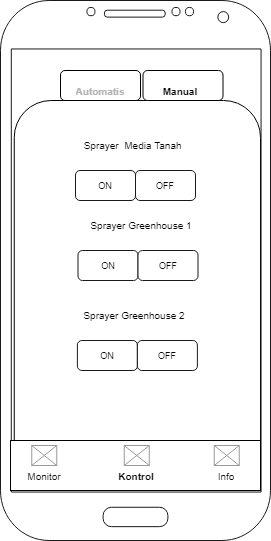

The diagram above was exported from draw.io. Its source (the exported page's mxGraphModel, read from the mxfile embedded in the PNG):
<mxGraphModel dx="868" dy="425" grid="1" gridSize="10" guides="1" tooltips="1" connect="1" arrows="1" fold="1" page="1" pageScale="1" pageWidth="4681" pageHeight="3300" math="0" shadow="0">
  <root>
    <mxCell id="0" />
    <mxCell id="1" parent="0" />
    <mxCell id="r7THa4Gi8vdV-TEJ2tMG-8" value="" style="rounded=1;whiteSpace=wrap;html=1;fontSize=11;" vertex="1" parent="1">
      <mxGeometry x="263.75" y="190" width="246.25" height="390" as="geometry" />
    </mxCell>
    <mxCell id="r7THa4Gi8vdV-TEJ2tMG-1" value="" style="verticalLabelPosition=bottom;verticalAlign=top;html=1;shadow=0;dashed=0;strokeWidth=1;shape=mxgraph.android.phone2;strokeColor=#1A1A1A;" vertex="1" parent="1">
      <mxGeometry x="250" y="90" width="270" height="540" as="geometry" />
    </mxCell>
    <mxCell id="r7THa4Gi8vdV-TEJ2tMG-19" value="" style="rounded=0;whiteSpace=wrap;html=1;fontSize=10;" vertex="1" parent="1">
      <mxGeometry x="260" y="530" width="250" height="50" as="geometry" />
    </mxCell>
    <mxCell id="r7THa4Gi8vdV-TEJ2tMG-20" value="" style="verticalLabelPosition=bottom;shadow=0;dashed=0;align=center;html=1;verticalAlign=top;strokeWidth=1;shape=mxgraph.mockup.graphics.simpleIcon;strokeColor=#999999;fontSize=11;" vertex="1" parent="1">
      <mxGeometry x="281.25" y="535" width="25" height="20" as="geometry" />
    </mxCell>
    <mxCell id="r7THa4Gi8vdV-TEJ2tMG-21" value="&lt;h1&gt;&lt;span style=&quot;font-weight: normal&quot;&gt;&lt;font style=&quot;font-size: 10px&quot;&gt;Monitor&lt;/font&gt;&lt;/span&gt;&lt;/h1&gt;" style="text;html=1;strokeColor=none;fillColor=none;spacing=5;spacingTop=-20;whiteSpace=wrap;overflow=hidden;rounded=0;align=center;fontSize=11;" vertex="1" parent="1">
      <mxGeometry x="263.75" y="545" width="60" height="30" as="geometry" />
    </mxCell>
    <mxCell id="r7THa4Gi8vdV-TEJ2tMG-22" value="" style="verticalLabelPosition=bottom;shadow=0;dashed=0;align=center;html=1;verticalAlign=top;strokeWidth=1;shape=mxgraph.mockup.graphics.simpleIcon;strokeColor=#999999;fontSize=11;" vertex="1" parent="1">
      <mxGeometry x="373.75" y="535" width="25" height="20" as="geometry" />
    </mxCell>
    <mxCell id="r7THa4Gi8vdV-TEJ2tMG-23" value="&lt;h1&gt;&lt;span style=&quot;&quot;&gt;&lt;font style=&quot;font-size: 10px&quot;&gt;Kontrol&lt;/font&gt;&lt;/span&gt;&lt;/h1&gt;" style="text;html=1;strokeColor=none;fillColor=none;spacing=5;spacingTop=-20;whiteSpace=wrap;overflow=hidden;rounded=0;align=center;fontSize=11;fontStyle=1" vertex="1" parent="1">
      <mxGeometry x="356.25" y="545" width="60" height="30" as="geometry" />
    </mxCell>
    <mxCell id="r7THa4Gi8vdV-TEJ2tMG-24" value="" style="verticalLabelPosition=bottom;shadow=0;dashed=0;align=center;html=1;verticalAlign=top;strokeWidth=1;shape=mxgraph.mockup.graphics.simpleIcon;strokeColor=#999999;fontSize=11;" vertex="1" parent="1">
      <mxGeometry x="463.75" y="535" width="25" height="20" as="geometry" />
    </mxCell>
    <mxCell id="r7THa4Gi8vdV-TEJ2tMG-25" value="&lt;h1&gt;&lt;span style=&quot;font-weight: normal&quot;&gt;&lt;font style=&quot;font-size: 10px&quot;&gt;Info&lt;/font&gt;&lt;/span&gt;&lt;/h1&gt;" style="text;html=1;strokeColor=none;fillColor=none;spacing=5;spacingTop=-20;whiteSpace=wrap;overflow=hidden;rounded=0;align=center;fontSize=11;" vertex="1" parent="1">
      <mxGeometry x="446.25" y="545" width="60" height="30" as="geometry" />
    </mxCell>
    <mxCell id="r7THa4Gi8vdV-TEJ2tMG-26" value="" style="rounded=1;whiteSpace=wrap;html=1;fontSize=11;" vertex="1" parent="1">
      <mxGeometry x="310" y="160" width="80" height="30" as="geometry" />
    </mxCell>
    <mxCell id="r7THa4Gi8vdV-TEJ2tMG-27" value="" style="rounded=1;whiteSpace=wrap;html=1;fontSize=11;" vertex="1" parent="1">
      <mxGeometry x="392.5" y="160" width="80" height="30" as="geometry" />
    </mxCell>
    <mxCell id="r7THa4Gi8vdV-TEJ2tMG-28" value="&lt;h1&gt;&lt;span style=&quot;&quot;&gt;&lt;font style=&quot;font-size: 10px&quot;&gt;Automatis&lt;/font&gt;&lt;/span&gt;&lt;/h1&gt;" style="text;html=1;strokeColor=none;fillColor=none;spacing=5;spacingTop=-20;whiteSpace=wrap;overflow=hidden;rounded=0;align=center;fontSize=11;fontStyle=1;fontColor=#B3B3B3;" vertex="1" parent="1">
      <mxGeometry x="315" y="160" width="70" height="30" as="geometry" />
    </mxCell>
    <mxCell id="r7THa4Gi8vdV-TEJ2tMG-29" value="&lt;h1&gt;&lt;span style=&quot;&quot;&gt;&lt;font style=&quot;font-size: 10px&quot;&gt;Manual&lt;/font&gt;&lt;/span&gt;&lt;/h1&gt;" style="text;html=1;strokeColor=none;fillColor=none;spacing=5;spacingTop=-20;whiteSpace=wrap;overflow=hidden;rounded=0;align=center;fontSize=11;fontStyle=0" vertex="1" parent="1">
      <mxGeometry x="395" y="160" width="70" height="30" as="geometry" />
    </mxCell>
    <mxCell id="r7THa4Gi8vdV-TEJ2tMG-34" value="Sprayer Greenhouse 2" style="text;html=1;strokeColor=none;fillColor=none;align=center;verticalAlign=middle;whiteSpace=wrap;rounded=0;fontSize=10;" vertex="1" parent="1">
      <mxGeometry x="320" y="390" width="127.5" height="30" as="geometry" />
    </mxCell>
    <mxCell id="r7THa4Gi8vdV-TEJ2tMG-36" value="Sprayer Greenhouse 1" style="text;html=1;strokeColor=none;fillColor=none;align=center;verticalAlign=middle;whiteSpace=wrap;rounded=0;fontSize=10;" vertex="1" parent="1">
      <mxGeometry x="326.88" y="300" width="127.5" height="30" as="geometry" />
    </mxCell>
    <mxCell id="r7THa4Gi8vdV-TEJ2tMG-41" value="Sprayer&amp;nbsp; Media Tanah&amp;nbsp;" style="text;html=1;strokeColor=none;fillColor=none;align=center;verticalAlign=middle;whiteSpace=wrap;rounded=0;fontSize=10;" vertex="1" parent="1">
      <mxGeometry x="320" y="220" width="127.5" height="30" as="geometry" />
    </mxCell>
    <mxCell id="r7THa4Gi8vdV-TEJ2tMG-46" value="ON" style="rounded=1;whiteSpace=wrap;html=1;fontSize=9;fontColor=#000000;strokeColor=#1A1A1A;" vertex="1" parent="1">
      <mxGeometry x="325" y="260" width="60" height="30" as="geometry" />
    </mxCell>
    <mxCell id="r7THa4Gi8vdV-TEJ2tMG-47" value="OFF" style="rounded=1;whiteSpace=wrap;html=1;fontSize=9;fontColor=#000000;strokeColor=#1A1A1A;" vertex="1" parent="1">
      <mxGeometry x="385" y="260" width="60" height="30" as="geometry" />
    </mxCell>
    <mxCell id="r7THa4Gi8vdV-TEJ2tMG-48" value="ON" style="rounded=1;whiteSpace=wrap;html=1;fontSize=9;fontColor=#000000;strokeColor=#1A1A1A;" vertex="1" parent="1">
      <mxGeometry x="327.5" y="340" width="60" height="30" as="geometry" />
    </mxCell>
    <mxCell id="r7THa4Gi8vdV-TEJ2tMG-49" value="OFF" style="rounded=1;whiteSpace=wrap;html=1;fontSize=9;fontColor=#000000;strokeColor=#1A1A1A;" vertex="1" parent="1">
      <mxGeometry x="387.5" y="340" width="60" height="30" as="geometry" />
    </mxCell>
    <mxCell id="r7THa4Gi8vdV-TEJ2tMG-50" value="ON" style="rounded=1;whiteSpace=wrap;html=1;fontSize=9;fontColor=#000000;strokeColor=#1A1A1A;" vertex="1" parent="1">
      <mxGeometry x="326.88" y="430" width="60" height="30" as="geometry" />
    </mxCell>
    <mxCell id="r7THa4Gi8vdV-TEJ2tMG-51" value="OFF" style="rounded=1;whiteSpace=wrap;html=1;fontSize=9;fontColor=#000000;strokeColor=#1A1A1A;" vertex="1" parent="1">
      <mxGeometry x="386.88" y="430" width="60" height="30" as="geometry" />
    </mxCell>
  </root>
</mxGraphModel>